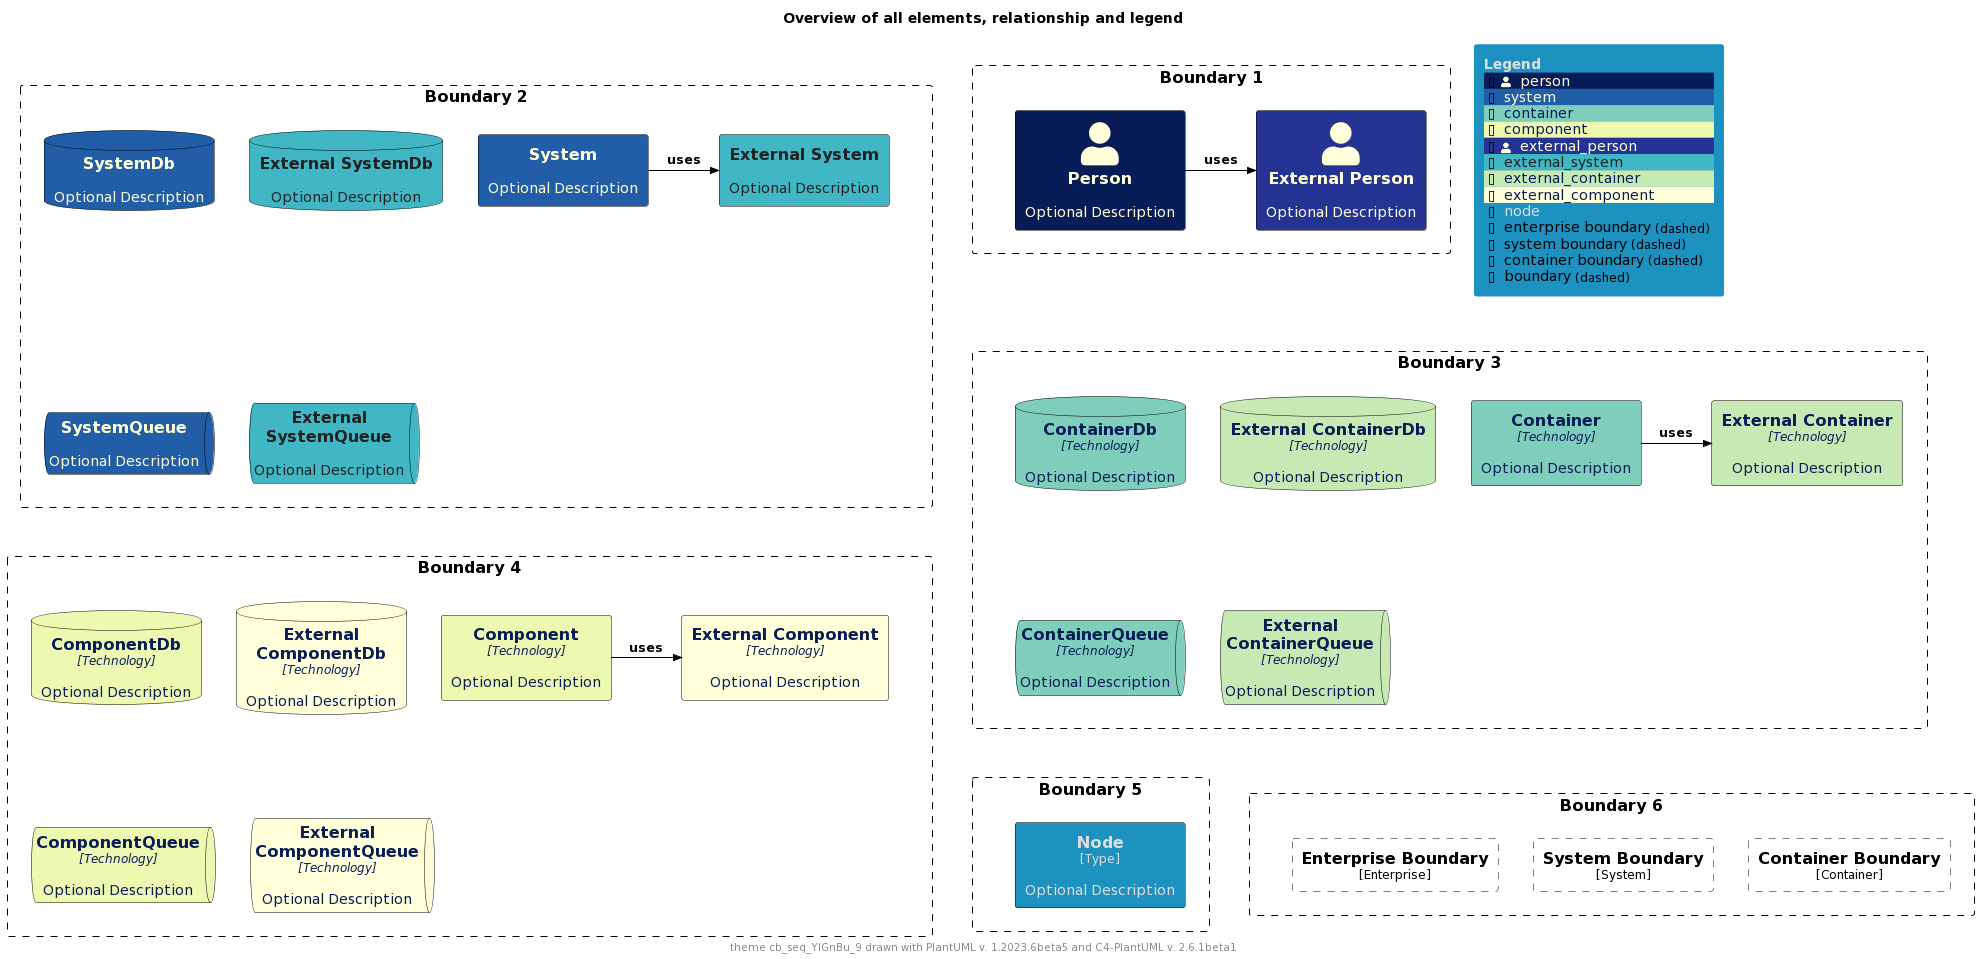

The diagram above was rendered by PlantUML. Its source (embedded in the PNG):
@startuml
'Theme: "puml-theme-cb_seq_YlGnBu_9.puml"
'Theme colors
' Metadata
' Created: 2023-05-02 22:09:48.987037+00:00
!$THEME = "cb_seq_YlGnBu_9"

!function $textcolor($bgColor)
!if $bgColor == $COLOR_INDEX_0 || $bgColor == $COLOR_INDEX_1 || $bgColor == $COLOR_INDEX_2 || $bgColor == $COLOR_INDEX_3
!return $COLOR_INDEX_8
!elseif $bgColor == $COLOR_INDEX_6 || $bgColor == $COLOR_INDEX_7 || $bgColor == $COLOR_INDEX_8
!return $COLOR_INDEX_0
!elseif %is_light($bgColor)
!return "#222222"
!elseif %is_dark($bgColor)
!return "#dddddd"
!else
!return $COLOR_TEXT_FALLBACK_COLOR
!endif
!endfunction

!$COLOR_INDEX_0="#FFFFD9"
!$COLOR_INDEX_1="#EDF8B1"
!$COLOR_INDEX_2="#C7E9B4"
!$COLOR_INDEX_3="#7FCDBB"
!$COLOR_INDEX_4="#41B6C4"
!$COLOR_INDEX_5="#1D91C0"
!$COLOR_INDEX_6="#225EA8"
!$COLOR_INDEX_7="#253494"
!$COLOR_INDEX_8="#081D58"
!$COLOR_BORDER_COLOR="#000000"

!$COLOR_TEXT_LIGHT=$COLOR_INDEX_0
!$COLOR_TEXT_DARK=$COLOR_INDEX_8
!$COLOR_TEXT_NEUTRAL=$textcolor($COLOR_INDEX_4)
!$COLOR_REL_COLOR=$textcolor($COLOR_INDEX_8)

!$COLOR_TEXT_FALLBACK_COLOR ?= "#000000"

' stereotype and technology font size
!$STEREOTYPE_FONT_SIZE ?= 12
!$TECHN_FONT_SIZE ?= 12

' default text color of all elements
!$ELEMENT_FONT_COLOR ?= $COLOR_TEXT_FALLBACK_COLOR

' arrow related colors and text size
!$ARROW_COLOR ?= $COLOR_TEXT_FALLBACK_COLOR
!$ARROW_FONT_COLOR ?= $COLOR_TEXT_FALLBACK_COLOR
!$ARROW_FONT_SIZE ?= 12

' (default) boundary related colors and style
!$BOUNDARY_COLOR ?= $COLOR_BORDER_COLOR
!$BOUNDARY_BG_COLOR ?= "transparent"
!$BOUNDARY_BORDER_STYLE ?= "dashed"

' person related colors
!$PERSON_BG_COLOR ?= $COLOR_INDEX_8
!$PERSON_FONT_COLOR ?= $textcolor($PERSON_BG_COLOR)
!$PERSON_BORDER_COLOR ?= $COLOR_BORDER_COLOR

' external person related colors
!$EXTERNAL_PERSON_BG_COLOR ?= $COLOR_INDEX_7
!$EXTERNAL_PERSON_FONT_COLOR ?= $textcolor($EXTERNAL_PERSON_BG_COLOR)
!$EXTERNAL_PERSON_BORDER_COLOR ?= $COLOR_BORDER_COLOR

' system related colors
!$SYSTEM_BG_COLOR ?= $COLOR_INDEX_6
!$SYSTEM_FONT_COLOR ?= $textcolor($SYSTEM_BG_COLOR)
!$SYSTEM_BORDER_COLOR ?= $COLOR_BORDER_COLOR

' external system related colors
!$EXTERNAL_SYSTEM_BG_COLOR ?= $COLOR_INDEX_4
!$EXTERNAL_SYSTEM_FONT_COLOR ?= $textcolor($EXTERNAL_SYSTEM_BG_COLOR)
!$EXTERNAL_SYSTEM_BORDER_COLOR ?= $COLOR_BORDER_COLOR

' system boundary related colors and style
!$SYSTEM_BOUNDARY_COLOR ?= $BOUNDARY_COLOR
!$SYSTEM_BOUNDARY_BG_COLOR ?= $BOUNDARY_BG_COLOR
!$SYSTEM_BOUNDARY_BORDER_STYLE ?= $BOUNDARY_BORDER_STYLE

' enterprise boundary related colors and style
!$ENTERPRISE_BOUNDARY_COLOR ?= $BOUNDARY_COLOR
!$ENTERPRISE_BOUNDARY_BG_COLOR ?= $BOUNDARY_BG_COLOR
!$ENTERPRISE_BOUNDARY_BORDER_STYLE ?= $BOUNDARY_BORDER_STYLE

' container related colors
!$CONTAINER_BG_COLOR ?= $COLOR_INDEX_3
!$CONTAINER_FONT_COLOR ?= $textcolor($CONTAINER_BG_COLOR)
!$CONTAINER_BORDER_COLOR ?= $COLOR_BORDER_COLOR

' external container related colors
!$EXTERNAL_CONTAINER_BG_COLOR ?= $COLOR_INDEX_2
!$EXTERNAL_CONTAINER_FONT_COLOR ?= $textcolor($EXTERNAL_CONTAINER_BG_COLOR)
!$EXTERNAL_CONTAINER_BORDER_COLOR ?= $COLOR_BORDER_COLOR

' container boundary related colors and style
!$CONTAINER_BOUNDARY_COLOR ?= $BOUNDARY_COLOR
!$CONTAINER_BOUNDARY_BG_COLOR ?= $BOUNDARY_BG_COLOR
!$CONTAINER_BOUNDARY_BORDER_STYLE ?= $BOUNDARY_BORDER_STYLE

' component related colors
!$COMPONENT_BG_COLOR ?= $COLOR_INDEX_1
!$COMPONENT_FONT_COLOR ?= $textcolor($COMPONENT_BG_COLOR)
!$COMPONENT_BORDER_COLOR ?= $COLOR_BORDER_COLOR

' external component related colors
!$EXTERNAL_COMPONENT_BG_COLOR ?= $COLOR_INDEX_0
!$EXTERNAL_COMPONENT_FONT_COLOR ?= $textcolor($EXTERNAL_COMPONENT_BG_COLOR)
!$EXTERNAL_COMPONENT_BORDER_COLOR ?= $COLOR_BORDER_COLOR

' node related colors
!$NODE_BG_COLOR ?= $COLOR_INDEX_5
!$NODE_FONT_COLOR ?= $textcolor($NODE_BG_COLOR)
!$NODE_BORDER_COLOR ?= $COLOR_BORDER_COLOR

' legend colors and sizes
!$LEGEND_TITLE_COLOR ?= $textcolor($COLOR_INDEX_5)
!$LEGEND_FONT_COLOR ?= $textcolor($COLOR_INDEX_5)
!$LEGEND_BG_COLOR ?= $COLOR_INDEX_5
!$LEGEND_BORDER_COLOR ?= $COLOR_INDEX_5
!$LEGEND_DARK_COLOR ?= $COLOR_TEXT_DARK
!$LEGEND_LIGHT_COLOR ?= $COLOR_TEXT_LIGHT

!$LEGEND_DETAILS_SMALL_SIZE ?= 8
!$LEGEND_DETAILS_NORMAL_SIZE ?= 12

' legend related texts
!$LEGEND_SHADOW_TEXT ?= "shadow"
!$LEGEND_NO_SHADOW_TEXT ?= "no shadow"
!$LEGEND_NO_FONT_BG_TEXT ?= "last text and back color"
!$LEGEND_NO_FONT_TEXT ?= "last text color"
!$LEGEND_NO_BG_TEXT ?= "last back color"
!$LEGEND_NO_LINE_TEXT ?= "last line color"
!$LEGEND_ROUNDED_BOX ?= "rounded box"
!$LEGEND_EIGHT_SIDED ?= "eight sided"
!$LEGEND_DOTTED_LINE ?= "dotted"
!$LEGEND_DASHED_LINE ?= "dashed"
!$LEGEND_BOLD_LINE ?= "bold"
!$LEGEND_BOUNDARY ?= "boundary"
!$LEGEND_DASHED_BOUNDARY ?= "dashed"
' transparent is ignored, produces smaller legends
' !$LEGEND_DASHED_TRANSPARENT_BOUNDARY ?= "dashed, transparent"
!$LEGEND_DASHED_TRANSPARENT_BOUNDARY ?= "dashed"

' sketch related colors, font and texts
!$SKETCH_BG_COLOR ?= "transparent"
!$SKETCH_FONT_COLOR ?= $COLOR_INDEX_8
!$SKETCH_WARNING_COLOR ?= $COLOR_INDEX_0

!$SKETCH_FONT_NAME ?= "Gochi Hand"

!$SKETCH_FOOTER_WARNING ?= "Warning:"
!$SKETCH_FOOTER_TEXT ?= "Created for discussion, needs to be validated"

' size of rectangle shape corner markers
!$ROUNDED_BOX_SIZE ?= 25
!$EIGHT_SIDED_SIZE ?= 18

' Elements


' displays all elements, relationship and legend (can be included in the theme test)
!if %variable_exists("RELATIVE_INCLUDE")
  !include %get_variable_value("RELATIVE_INCLUDE")/C4_Component.puml
  !include %get_variable_value("RELATIVE_INCLUDE")/C4_Deployment.puml
!else
  !include https://raw.githubusercontent.com/plantuml-stdlib/C4-PlantUML/master/C4_Component.puml
  !include https://raw.githubusercontent.com/plantuml-stdlib/C4-PlantUML/master/C4_Deployment.puml
!endif

SetDefaultLegendEntries("person\nsystem\ncontainer\ncomponent\nexternal_person\nexternal_system\nexternal_container\nexternal_component\nnode\nenterprise_boundary\nsystem_boundary\ncontainer_boundary\nboundary")

title Overview of all elements, relationship and legend

footer theme $THEME drawn with PlantUML v. %version() and C4-PlantUML v. C4Version()

Boundary(b2, "Boundary 2") {
  System(system, "System", "Optional Description")
  System_Ext(externalSystem, "External System", "Optional Description")
  Rel_R(system, externalSystem, "uses")

  SystemDb(systemDb, "SystemDb", "Optional Description")
  SystemDb_Ext(externalSystemDb, "External SystemDb", "Optional Description")
  SystemQueue(systemQueue, "SystemQueue", "Optional Description")
  SystemQueue_Ext(externalSystemQueue, "External SystemQueue", "Optional Description")    
}

Boundary(b1, "Boundary 1") {
  Person(person, "Person", "Optional Description")
  Person_Ext(externalPerson, "External Person", "Optional Description")
  Rel_R(person, externalPerson, "uses")
}

Boundary(b3, "Boundary 3") {
  Container(container, "Container", "Technology", "Optional Description")
  Container_Ext(externalContainer, "External Container", "Technology", "Optional Description")
  Rel_R(container, externalContainer, "uses")

  ContainerDb(containerDb, "ContainerDb", "Technology", "Optional Description")
  ContainerDb_Ext(externalContainerDb, "External ContainerDb", "Technology", "Optional Description")
  ContainerQueue(containerQueue, "ContainerQueue", "Technology", "Optional Description")
  ContainerQueue_Ext(externalContainerQueue, "External ContainerQueue", "Technology", "Optional Description")
}

Boundary(b4, "Boundary 4") {
  Component(component, "Component", "Technology", "Optional Description")
  Component_Ext(externalComponent, "External Component", "Technology", "Optional Description")
  Rel_R(component, externalComponent, "uses")

  ComponentDb(componentDb, "ComponentDb", "Technology", "Optional Description")
  ComponentDb_Ext(externalComponentDb, "External ComponentDb", "Technology", "Optional Description")
  ComponentQueue(componentQueue, "ComponentQueue", "Technology", "Optional Description")
  ComponentQueue_Ext(externalComponentQueue, "External ComponentQueue", "Technology", "Optional Description")
}

Boundary(b5, "Boundary 5") {
  Node(node, "Node", "Type", "Optional Description")
}

Boundary(b6, "Boundary 6") {
  Enterprise_Boundary(eb, "Enterprise Boundary") {
  }

  System_Boundary(sb, "System Boundary") {
  }

  Container_Boundary(cb, "Container Boundary") {
  }

  Lay_R(eb,sb)
  Lay_R(sb,cb)
}

Lay_D(b2,b3)
Lay_R(b2,b1)
Lay_D(b3,b4)
Lay_D(b4,b5)
Lay_R(b5,b6)

SHOW_FLOATING_LEGEND()
@enduml